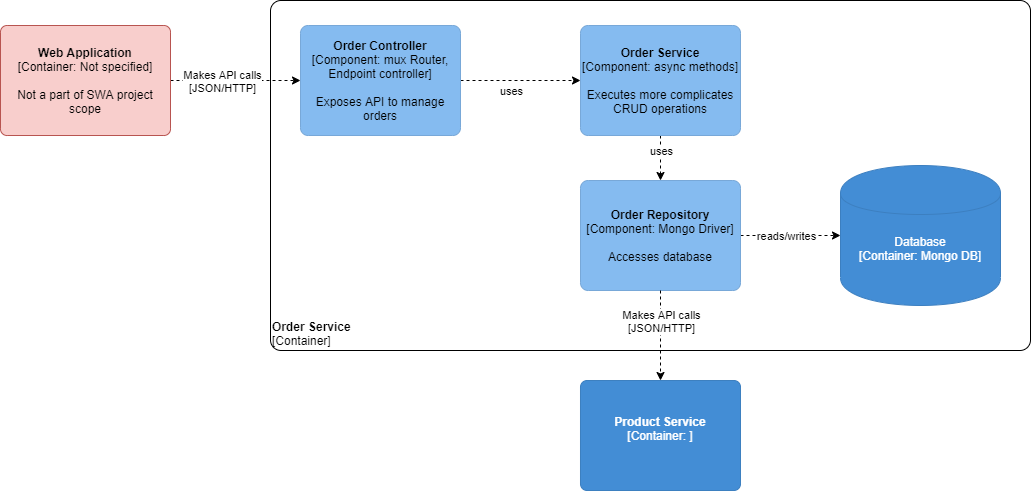

The diagram above was exported from draw.io. Its source (the exported page's mxGraphModel, read from the mxfile embedded in the PNG):
<mxGraphModel dx="2249" dy="713" grid="1" gridSize="10" guides="1" tooltips="1" connect="1" arrows="1" fold="1" page="1" pageScale="1" pageWidth="827" pageHeight="1169" math="0" shadow="0">
  <root>
    <mxCell id="0" />
    <mxCell id="1" parent="0" />
    <object label="&lt;div style=&quot;text-align: left&quot;&gt;&lt;b&gt;Order Service&lt;/b&gt;&lt;/div&gt;&lt;div style=&quot;text-align: left&quot;&gt;[Container]&lt;/div&gt;" placeholders="1" c4Name="Product Service" c4Type="ExecutionEnvironment" c4Application="Component" id="vnz1lYTZCwUQaiU7w8F0-27">
      <mxCell style="rounded=1;whiteSpace=wrap;html=1;labelBackgroundColor=none;fillColor=#ffffff;fontColor=#000000;align=left;arcSize=3;strokeColor=#000000;verticalAlign=bottom;" parent="1" vertex="1">
        <mxGeometry x="130" y="170" width="760" height="350" as="geometry" />
        <C4ExecutionEnvironment as="c4" />
      </mxCell>
    </object>
    <mxCell id="vnz1lYTZCwUQaiU7w8F0-33" style="rounded=0;orthogonalLoop=1;jettySize=auto;html=1;entryX=0;entryY=0.5;entryDx=0;entryDy=0;dashed=1;" parent="1" source="vnz1lYTZCwUQaiU7w8F0-29" target="vnz1lYTZCwUQaiU7w8F0-31" edge="1">
      <mxGeometry relative="1" as="geometry" />
    </mxCell>
    <mxCell id="vnz1lYTZCwUQaiU7w8F0-34" value="Makes API calls&lt;br&gt;[JSON/HTTP]" style="edgeLabel;html=1;align=center;verticalAlign=middle;resizable=0;points=[];" parent="vnz1lYTZCwUQaiU7w8F0-33" vertex="1" connectable="0">
      <mxGeometry x="-0.2138" relative="1" as="geometry">
        <mxPoint as="offset" />
      </mxGeometry>
    </mxCell>
    <object label="&lt;span&gt;&lt;b&gt;Web Application&lt;/b&gt;&lt;/span&gt;&lt;div&gt;[Container:&amp;nbsp;&lt;span&gt;Not specified&lt;/span&gt;&lt;span&gt;]&lt;/span&gt;&lt;/div&gt;&lt;div&gt;&lt;br&gt;&lt;/div&gt;&lt;div&gt;Not a part of SWA project scope&lt;/div&gt;" placeholders="1" c4Name="Web Application" c4Type="Container" c4Technology="Not specified" c4Description="Not a part of SWA project scope" id="vnz1lYTZCwUQaiU7w8F0-29">
      <mxCell style="rounded=1;whiteSpace=wrap;html=1;labelBackgroundColor=none;fillColor=#f8cecc;align=center;arcSize=6;strokeColor=#b85450;" parent="1" vertex="1">
        <mxGeometry x="-140" y="195" width="170" height="110" as="geometry" />
        <C4Container as="c4" />
      </mxCell>
    </object>
    <mxCell id="vnz1lYTZCwUQaiU7w8F0-44" style="edgeStyle=none;rounded=0;orthogonalLoop=1;jettySize=auto;html=1;entryX=0;entryY=0.5;entryDx=0;entryDy=0;dashed=1;" parent="1" source="vnz1lYTZCwUQaiU7w8F0-31" target="vnz1lYTZCwUQaiU7w8F0-38" edge="1">
      <mxGeometry relative="1" as="geometry" />
    </mxCell>
    <mxCell id="vnz1lYTZCwUQaiU7w8F0-45" value="uses" style="edgeLabel;html=1;align=center;verticalAlign=middle;resizable=0;points=[];" parent="vnz1lYTZCwUQaiU7w8F0-44" vertex="1" connectable="0">
      <mxGeometry x="-0.172" y="-1" relative="1" as="geometry">
        <mxPoint y="9" as="offset" />
      </mxGeometry>
    </mxCell>
    <object label="&lt;span&gt;&lt;b&gt;Order Controller&lt;/b&gt;&lt;/span&gt;&lt;div&gt;[Component: mux Router, Endpoint controller&lt;span&gt;]&lt;/span&gt;&lt;/div&gt;&lt;div&gt;&lt;br&gt;&lt;/div&gt;&lt;div&gt;Exposes API to manage orders&lt;/div&gt;" placeholders="1" c4Name="Product Controller" c4Type="Component" c4Technology="Spring MVC Rest Controller" c4Description="Exposes API to manage products" id="vnz1lYTZCwUQaiU7w8F0-31">
      <mxCell style="rounded=1;whiteSpace=wrap;html=1;labelBackgroundColor=none;fillColor=#85bbf0;fontColor=#000000;align=center;arcSize=7;strokeColor=#78a8d8;" parent="1" vertex="1">
        <mxGeometry x="160" y="195" width="160" height="110" as="geometry" />
        <C4Component as="c4" />
      </mxCell>
    </object>
    <mxCell id="vnz1lYTZCwUQaiU7w8F0-42" style="edgeStyle=none;rounded=0;orthogonalLoop=1;jettySize=auto;html=1;entryX=0;entryY=0.5;entryDx=0;entryDy=0;dashed=1;" parent="1" source="vnz1lYTZCwUQaiU7w8F0-35" target="vnz1lYTZCwUQaiU7w8F0-41" edge="1">
      <mxGeometry relative="1" as="geometry" />
    </mxCell>
    <mxCell id="vnz1lYTZCwUQaiU7w8F0-43" value="&lt;div&gt;reads/writes&lt;/div&gt;" style="edgeLabel;html=1;align=center;verticalAlign=middle;resizable=0;points=[];" parent="vnz1lYTZCwUQaiU7w8F0-42" vertex="1" connectable="0">
      <mxGeometry x="0.5333" y="-2" relative="1" as="geometry">
        <mxPoint x="-31.67" y="-2" as="offset" />
      </mxGeometry>
    </mxCell>
    <object label="&lt;span&gt;&lt;b&gt;Order Repository&lt;/b&gt;&lt;/span&gt;&lt;div&gt;[Component: Mongo Driver&lt;span&gt;]&lt;/span&gt;&lt;/div&gt;&lt;div&gt;&lt;br&gt;&lt;/div&gt;&lt;div&gt;Accesses database&lt;/div&gt;" placeholders="1" c4Name="Product Repository" c4Type="Component" c4Technology="Spring Data Repository" c4Description="Accesses database" id="vnz1lYTZCwUQaiU7w8F0-35">
      <mxCell style="rounded=1;whiteSpace=wrap;html=1;labelBackgroundColor=none;fillColor=#85bbf0;fontColor=#000000;align=center;arcSize=7;strokeColor=#78a8d8;" parent="1" vertex="1">
        <mxGeometry x="440" y="350" width="160" height="110" as="geometry" />
        <C4Component as="c4" />
      </mxCell>
    </object>
    <mxCell id="vnz1lYTZCwUQaiU7w8F0-46" style="edgeStyle=none;rounded=0;orthogonalLoop=1;jettySize=auto;html=1;dashed=1;" parent="1" source="vnz1lYTZCwUQaiU7w8F0-38" target="vnz1lYTZCwUQaiU7w8F0-35" edge="1">
      <mxGeometry relative="1" as="geometry">
        <mxPoint x="530" y="360" as="targetPoint" />
      </mxGeometry>
    </mxCell>
    <mxCell id="vnz1lYTZCwUQaiU7w8F0-47" value="uses" style="edgeLabel;html=1;align=center;verticalAlign=middle;resizable=0;points=[];" parent="vnz1lYTZCwUQaiU7w8F0-46" vertex="1" connectable="0">
      <mxGeometry x="-0.4008" y="-4" relative="1" as="geometry">
        <mxPoint x="4" y="2" as="offset" />
      </mxGeometry>
    </mxCell>
    <object label="&lt;span&gt;&lt;b&gt;Order Service&lt;/b&gt;&lt;/span&gt;&lt;div&gt;[Component:&amp;nbsp;&lt;span&gt;async methods&lt;/span&gt;&lt;span&gt;]&lt;/span&gt;&lt;/div&gt;&lt;div&gt;&lt;br&gt;&lt;/div&gt;&lt;div&gt;Executes more complicates CRUD operations&lt;/div&gt;" placeholders="1" c4Name="Product Service" c4Type="Component" c4Technology="Service Bean" c4Description="Executes more complicates CRUD operations" id="vnz1lYTZCwUQaiU7w8F0-38">
      <mxCell style="rounded=1;whiteSpace=wrap;html=1;labelBackgroundColor=none;fillColor=#85bbf0;fontColor=#000000;align=center;arcSize=7;strokeColor=#78a8d8;" parent="1" vertex="1">
        <mxGeometry x="440" y="195" width="160" height="110" as="geometry" />
        <C4Component as="c4" />
      </mxCell>
    </object>
    <object label="&lt;span&gt;Database&lt;/span&gt;&lt;div&gt;[Container:&amp;nbsp;Mongo DB]&lt;/div&gt;&lt;div&gt;&lt;br&gt;&lt;/div&gt;&lt;div&gt;&lt;/div&gt;" placeholders="1" c4Type="Database" c4Technology="Mongo DB" c4Description="" id="vnz1lYTZCwUQaiU7w8F0-41">
      <mxCell style="shape=cylinder;whiteSpace=wrap;html=1;boundedLbl=1;rounded=0;labelBackgroundColor=none;fillColor=#438dd5;fontSize=12;fontColor=#ffffff;align=center;strokeColor=#3c7fc0;" parent="1" vertex="1">
        <mxGeometry x="700" y="335" width="160" height="140" as="geometry" />
        <C4Database as="c4" />
      </mxCell>
    </object>
    <mxCell id="vnz1lYTZCwUQaiU7w8F0-51" style="edgeStyle=none;rounded=0;orthogonalLoop=1;jettySize=auto;html=1;entryX=0.5;entryY=0;entryDx=0;entryDy=0;dashed=1;fontColor=#000000;" parent="1" source="vnz1lYTZCwUQaiU7w8F0-35" target="vnz1lYTZCwUQaiU7w8F0-53" edge="1">
      <mxGeometry relative="1" as="geometry">
        <mxPoint x="840" y="470" as="sourcePoint" />
      </mxGeometry>
    </mxCell>
    <mxCell id="vnz1lYTZCwUQaiU7w8F0-52" value="Makes API calls&lt;br&gt;[JSON/HTTP]" style="edgeLabel;html=1;align=center;verticalAlign=middle;resizable=0;points=[];fontColor=#000000;" parent="vnz1lYTZCwUQaiU7w8F0-51" vertex="1" connectable="0">
      <mxGeometry x="0.3231" y="-1" relative="1" as="geometry">
        <mxPoint x="1" y="-30" as="offset" />
      </mxGeometry>
    </mxCell>
    <object label="&lt;span&gt;&lt;b&gt;Product Service&lt;/b&gt;&lt;/span&gt;&lt;div&gt;[Container:&amp;nbsp;&lt;span&gt;&lt;/span&gt;&lt;span&gt;]&lt;/span&gt;&lt;/div&gt;&lt;div&gt;&lt;br&gt;&lt;/div&gt;&lt;div&gt;&lt;/div&gt;" placeholders="1" c4Name="Review Service" c4Type="Container" c4Technology="" c4Description="" id="vnz1lYTZCwUQaiU7w8F0-53">
      <mxCell style="rounded=1;whiteSpace=wrap;html=1;labelBackgroundColor=none;fillColor=#438dd5;fontColor=#ffffff;align=center;arcSize=6;strokeColor=#3c7fc0;" parent="1" vertex="1">
        <mxGeometry x="440" y="550" width="160" height="110" as="geometry" />
        <C4Container as="c4" />
      </mxCell>
    </object>
  </root>
</mxGraphModel>